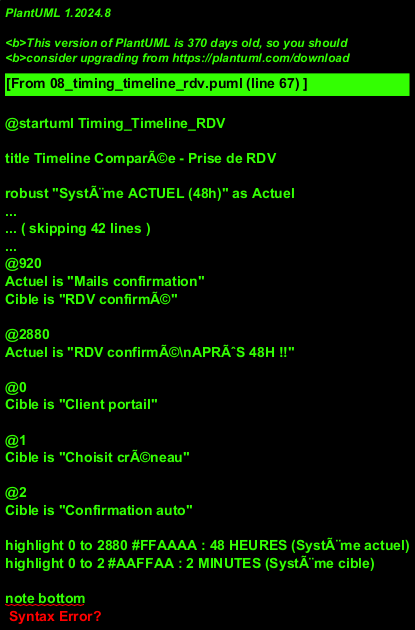

The diagram above was rendered by PlantUML. Its source (embedded in the PNG):
@startuml Timing_Timeline_RDV

title Timeline ComparÃ©e - Prise de RDV

robust "SystÃ¨me ACTUEL (48h)" as Actuel
concise "SystÃ¨me CIBLE (2min)" as Cible

@0
Actuel is "Appel client"
Cible is "Appel/Portail"

@5
Actuel is "Cherche post-it"

@10
Actuel is "Recherche client\n(3 outils)"

@15
Actuel is "Propose crÃ©neau\n(INCERTAIN)"

@20
Actuel is "Mail GaÃ«tan"

@420
Actuel is "Attend 7h..."

@425
Actuel is "GaÃ«tan rÃ©pond"

@430
Actuel is "Appel client\n(rÃ©pondeur)"

@435
Actuel is "Mail client"

@900
Actuel is "Attend 15h..."

@905
Actuel is "Client rÃ©pond"

@910
Actuel is "Saisie Excel"

@915
Actuel is "Saisie Outlook"

@920
Actuel is "Mails confirmation"
Cible is "RDV confirmÃ©"

@2880
Actuel is "RDV confirmÃ©\nAPRÃˆS 48H !!"

@0
Cible is "Client portail"

@1
Cible is "Choisit crÃ©neau"

@2
Cible is "Confirmation auto"

highlight 0 to 2880 #FFAAAA : 48 HEURES (SystÃ¨me actuel)
highlight 0 to 2 #AAFFAA : 2 MINUTES (SystÃ¨me cible)

note bottom
  **SystÃ¨me ACTUEL:** 48 HEURES
  - Appel client â†’ Recherche infos â†’ Propose crÃ©neau incertain
  - Mail GaÃ«tan â†’ Attente 7h â†’ GaÃ«tan rÃ©pond
  - Appel client (rÃ©pondeur) â†’ Mail client â†’ Attente 15h
  - Client rÃ©pond â†’ Double saisie Excel + Outlook â†’ Confirmation

  **SystÃ¨me CIBLE:** 2 MINUTES
  - Client sur portail â†’ Consultation crÃ©neaux disponibles
  - Choisit crÃ©neau (1 clic)
  - Confirmation automatique (Email + SMS auto, Sync planning)
end note

@enduml